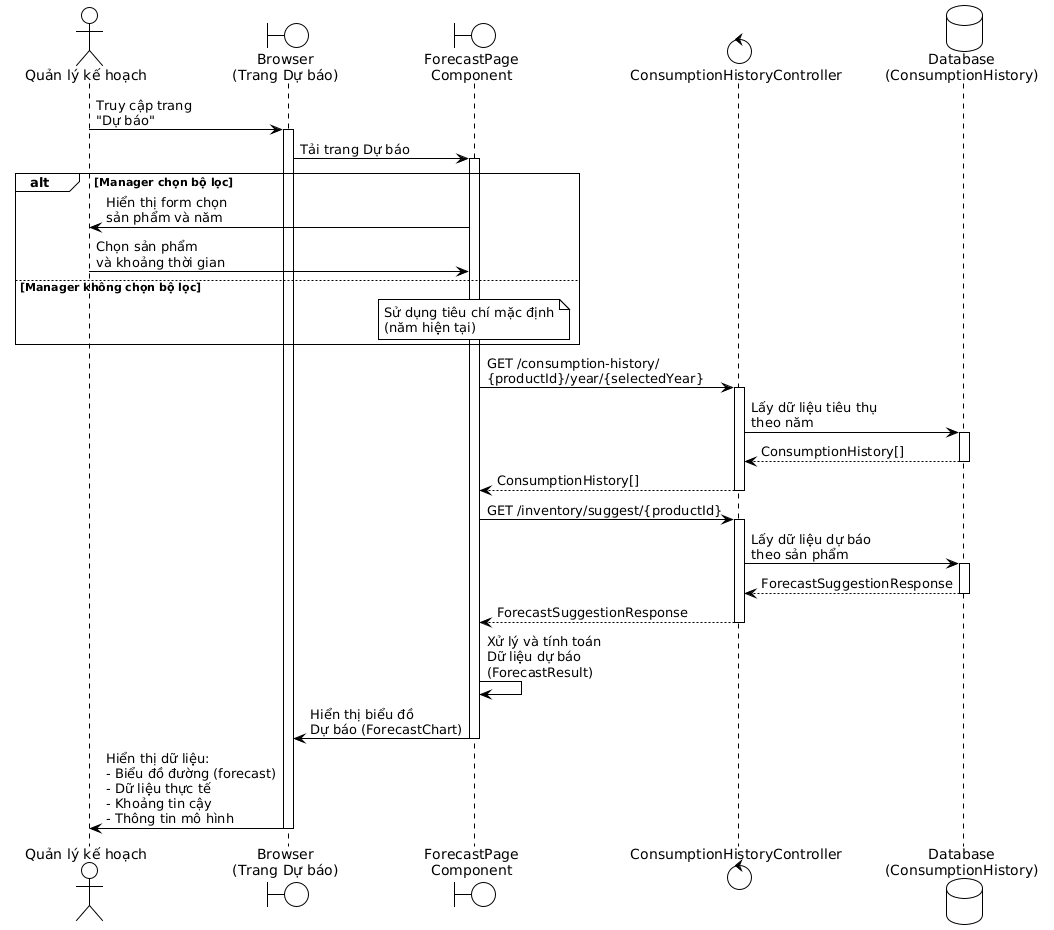

The diagram above was rendered by PlantUML. Its source (embedded in the PNG):
@startuml
!theme plain

actor "Quản lý kế hoạch" as Manager
boundary "Browser\n(Trang Dự báo)" as Browser
boundary "ForecastPage\nComponent" as FP
control "ConsumptionHistoryController" as Controller
database "Database\n(ConsumptionHistory)" as Database

Manager -> Browser: Truy cập trang\n"Dự báo"
activate Browser

Browser -> FP: Tải trang Dự báo
activate FP

alt Manager chọn bộ lọc
    FP -> Manager: Hiển thị form chọn\nsản phẩm và năm

    Manager -> FP: Chọn sản phẩm\nvà khoảng thời gian

else Manager không chọn bộ lọc
    note over FP
        Sử dụng tiêu chí mặc định
        (năm hiện tại)
    end note
end

FP -> Controller: GET /consumption-history/\n{productId}/year/{selectedYear}
activate Controller

Controller -> Database: Lấy dữ liệu tiêu thụ\ntheo năm
activate Database

Database --> Controller: ConsumptionHistory[]
deactivate Database

Controller --> FP: ConsumptionHistory[]
deactivate Controller

FP -> Controller: GET /inventory/suggest/{productId}
activate Controller

Controller -> Database: Lấy dữ liệu dự báo\ntheo sản phẩm
activate Database

Database --> Controller: ForecastSuggestionResponse
deactivate Database

Controller --> FP: ForecastSuggestionResponse
deactivate Controller

FP -> FP: Xử lý và tính toán\nDữ liệu dự báo\n(ForecastResult)

FP -> Browser: Hiển thị biểu đồ\nDự báo (ForecastChart)
deactivate FP

Browser -> Manager: Hiển thị dữ liệu:\n- Biểu đồ đường (forecast)\n- Dữ liệu thực tế\n- Khoảng tin cậy\n- Thông tin mô hình

deactivate Browser
@enduml